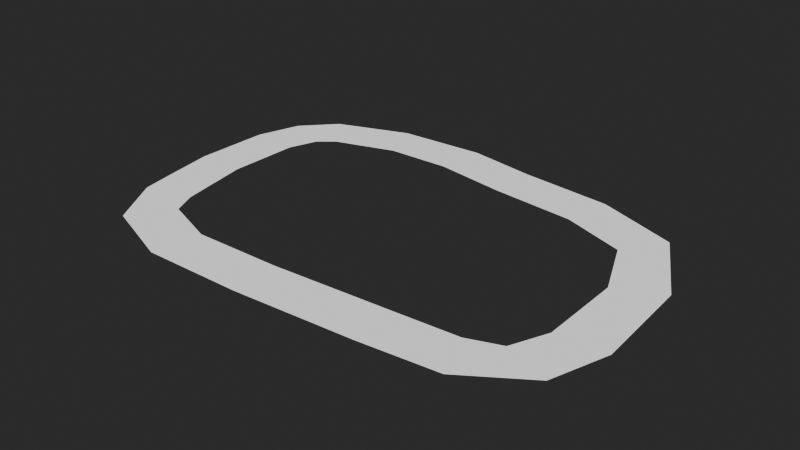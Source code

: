 # Source: map_loop_mesh.blend  (saved by Blender 4.4.30; exported with 4.5.12 LTS)
import bpy
from mathutils import Matrix  # noqa: F401  (used for matrix-valued properties, if any)

bpy.ops.wm.read_factory_settings(use_empty=True)
scene = bpy.context.scene
scene.name = 'Scene'

# ---- collections
col_collection = bpy.data.collections.new('Collection'); scene.collection.children.link(col_collection)

# ---- images (referenced by path relative to the original .blend; pixels are not part of the script)
import os
ASSET_DIR = os.environ.get("B2B_ASSET_DIR", "")  # directory of the original .blend (textures are referenced by path, not embedded)
HERE = os.path.dirname(os.path.abspath(__file__))  # packed textures are extracted next to this script under _unpacked/

def load_image(name, relpath, width, height, colorspace="sRGB"):
    """Load a texture the original file referenced (path relative to the .blend, or extracted next to this script)."""
    p = next((c for c in (os.path.join(HERE, relpath), os.path.join(ASSET_DIR, relpath)) if relpath and os.path.exists(c)), "")
    if p:
        img = bpy.data.images.load(p, check_existing=True)
        img.name = name
    else:  # same state as the original file: an image datablock whose file is absent (Cycles renders it pink)
        img = bpy.data.images.new(name, width, height)
        img.source = "FILE"
        img.filepath = "//" + (relpath or name)
    img.colorspace_settings.name = colorspace
    return img
img_race_map_loop_png = load_image('race map loop.png', 'race map loop.png', 1024, 1024, 'sRGB')

# ---- materials (node trees are filled in below, after node groups)
mat_material_001 = bpy.data.materials.new('Material.001')

# ---- material node trees
mat_material_001.use_nodes = True; mat_material_001.node_tree.nodes.clear()
_N = mat_material_001.node_tree.nodes; _L = mat_material_001.node_tree.links
n0 = _N.new('ShaderNodeBsdfPrincipled'); n0.name = 'Principled BSDF'; n0.location = (10, 300)
n1 = _N.new('ShaderNodeOutputMaterial'); n1.name = 'Material Output'; n1.location = (300, 300)
n2 = _N.new('ShaderNodeTexImage'); n2.name = 'Image Texture'; n2.location = (-280, 260)
n2.image = img_race_map_loop_png
n2.interpolation = 'Closest'
_L.new(n0.outputs[0], n1.inputs[0])
_L.new(n2.outputs[0], n0.inputs[0])
n1.is_active_output = True

# ---- world
world_world = bpy.data.worlds.new('World'); scene.world = world_world
world_world.use_nodes = True; world_world.node_tree.nodes.clear()
_N = world_world.node_tree.nodes; _L = world_world.node_tree.links
n0 = _N.new('ShaderNodeOutputWorld'); n0.name = 'World Output'; n0.location = (300, 300)
n1 = _N.new('ShaderNodeBackground'); n1.name = 'Background'; n1.location = (10, 300)
n1.inputs[0].default_value = (0.05088, 0.05088, 0.05088, 1.0)
_L.new(n1.outputs[0], n0.inputs[0])
n0.is_active_output = True
world_world.color = (0.05088, 0.05088, 0.05088)
world_world.sun_shadow_jitter_overblur = 0.0

# ---- meshes
me_plane = bpy.data.meshes.new('Plane')
me_plane.from_pydata([(-1.0, -1.0, 0.0), (1.0, -1.0, 0.0), (-1.0, 1.0, 0.0), (1.0, 1.0, 0.0)], [], [(0, 1, 3, 2)])
_uv = me_plane.uv_layers.new(name='UVMap')
_uv.uv.foreach_set('vector', [0.0, 0.0, 1.0, 0.0, 1.0, 1.0, 0.0, 1.0])
me_plane.materials.append(mat_material_001)
me_plane.update()
me_plane_001 = bpy.data.meshes.new('Plane.001')
me_plane_001.from_pydata([(-0.6629, -0.9314, 0.0), (1.157, -0.9314, 0.0), (-0.9641, 0.9147, 0.0), (0.8148, 0.9147, 0.0), (-0.919, 3.657, 0.0), (0.855, 3.525, 0.0), (-0.4177, 5.246, 0.0), (1.226, 4.565, 0.0), (0.6887, 6.43, 0.0), (1.804, 5.044, 0.0), (3.338, 7.402, 0.0), (4.017, 5.757, 0.0), (6.535, 7.587, 0.0), (6.334, 5.819, 0.0), (9.024, 7.18, 0.0), (8.948, 5.403, 0.0), (12.38, 6.849, 0.0), (12.04, 5.102, 0.0), (15.33, 5.75, 0.0), (14.33, 4.282, 0.0), (16.89, 2.872, 0.0), (15.27, 2.083, 0.0), (17.13, -0.9102, 0.0), (15.33, -1.02, 0.0), (16.47, -2.992, 0.0), (14.78, -2.34, 0.0), (14.29, -4.434, 0.0), (13.61, -2.764, 0.0), (11.48, -4.717, 0.0), (11.32, -2.92, 0.0), (7.037, -5.005, 0.0), (6.875, -3.208, 0.0), (3.377, -5.039, 0.0), (3.648, -3.256, 0.0), (0.6758, -4.031, 0.0), (1.686, -2.537, 0.0), (-0.4463, -2.139, 0.0), (1.299, -1.685, 0.0)], [], [(0, 1, 3, 2), (2, 3, 5, 4), (4, 5, 7, 6), (6, 7, 9, 8), (8, 9, 11, 10), (10, 11, 13, 12), (12, 13, 15, 14), (14, 15, 17, 16), (16, 17, 19, 18), (18, 19, 21, 20), (20, 21, 23, 22), (22, 23, 25, 24), (24, 25, 27, 26), (26, 27, 29, 28), (28, 29, 31, 30), (30, 31, 33, 32), (32, 33, 35, 34), (34, 35, 37, 36), (0, 36, 37, 1)])
_uv = me_plane_001.uv_layers.new(name='UVMap')
_uv.uv.foreach_set('vector', [0.0, 0.0, 1.0, 0.0, 1.0, 1.0, 0.0, 1.0, 0.0, 1.0, 1.0, 1.0, 1.0, 1.0, 0.0, 1.0, 0.0, 1.0, 1.0, 1.0, 1.0, 1.0, 0.0, 1.0, 0.0, 1.0, 1.0, 1.0, 1.0, 1.0, 0.0, 1.0, 0.0, 1.0, 1.0, 1.0, 1.0, 1.0, 0.0, 1.0, 0.0, 1.0, 1.0, 1.0, 1.0, 1.0, 0.0, 1.0, 0.0, 1.0, 1.0, 1.0, 1.0, 1.0, 0.0, 1.0, 0.0, 1.0, 1.0, 1.0, 1.0, 1.0, 0.0, 1.0, 0.0, 1.0, 1.0, 1.0, 1.0, 1.0, 0.0, 1.0, 0.0, 1.0, 1.0, 1.0, 1.0, 1.0, 0.0, 1.0, 0.0, 1.0, 1.0, 1.0, 1.0, 1.0, 0.0, 1.0, 0.0, 1.0, 1.0, 1.0, 1.0, 1.0, 0.0, 1.0, 0.0, 1.0, 1.0, 1.0, 1.0, 1.0, 0.0, 1.0, 0.0, 1.0, 1.0, 1.0, 1.0, 1.0, 0.0, 1.0, 0.0, 1.0, 1.0, 1.0, 1.0, 1.0, 0.0, 1.0, 0.0, 1.0, 1.0, 1.0, 1.0, 1.0, 0.0, 1.0, 0.0, 1.0, 1.0, 1.0, 1.0, 1.0, 0.0, 1.0, 0.0, 1.0, 1.0, 1.0, 1.0, 1.0, 0.0, 1.0, 0.0, 0.0, 0.0, 1.0, 1.0, 1.0, 1.0, 0.0])
me_plane_001.update()

# ---- objects
ob_plane = bpy.data.objects.new('Plane', me_plane)
ob_track = bpy.data.objects.new('Track', me_plane_001)

# ---- transforms, parenting, visibility, modifiers, constraints
ob_plane.location = (0.0, 0.0, 0.0)
ob_plane.scale = (10.0, 10.0, 10.0)
ob_plane.hide_render = True
ob_track.location = (-8.295, -0.8103, 0.1)

# ---- collection membership
col_collection.objects.link(ob_plane)
col_collection.objects.link(ob_track)

# ---- scene / render settings (as saved in the file)
scene.frame_start = 1; scene.frame_end = 250; scene.frame_set(1)
scene.render.engine = 'BLENDER_EEVEE_NEXT'
scene.render.use_persistent_data = True
scene.cycles.samples = 256
scene.cycles.time_limit = 5.0
scene.eevee.taa_samples = 8
scene.eevee.taa_render_samples = 8
scene.view_settings.look = 'AgX - High Contrast'
bpy.context.view_layer.update()

# ---- added for rendering (the .blend has no active camera and no usable light): camera, sun
cam_auto = bpy.data.cameras.new('AutoCamera')
cam_auto.lens = 50.0
cam_auto.sensor_width = 36.0
cam_auto.clip_end = 1000.0
ob_auto_camera = bpy.data.objects.new('AutoCamera', cam_auto)
scene.collection.objects.link(ob_auto_camera)
ob_auto_camera.location = (20.2005, -24.0328, 16.4307)
ob_auto_camera.rotation_euler = (1.09748, -7.21219e-08, 0.694738)
scene.camera = ob_auto_camera
light_auto_sun = bpy.data.lights.new('AutoSun', 'SUN')
light_auto_sun.energy = 3.0
light_auto_sun.angle = 0.0523599
ob_auto_sun = bpy.data.objects.new('AutoSun', light_auto_sun)
scene.collection.objects.link(ob_auto_sun)
ob_auto_sun.rotation_euler = (0.872665, 0.174533, 0.523599)
bpy.context.view_layer.update()
